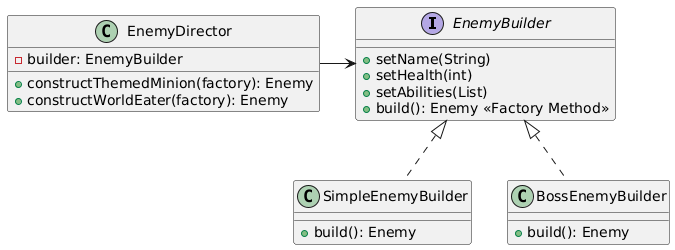

The diagram above was rendered by PlantUML. Its source (embedded in the PNG):
@startuml
interface EnemyBuilder {
  +setName(String)
  +setHealth(int)
  +setAbilities(List)
  +build(): Enemy <<Factory Method>>
}

class SimpleEnemyBuilder implements EnemyBuilder {
  +build(): Enemy
}

class BossEnemyBuilder implements EnemyBuilder {
  +build(): Enemy
}

class EnemyDirector {
  -builder: EnemyBuilder
  +constructThemedMinion(factory): Enemy
  +constructWorldEater(factory): Enemy
}

EnemyDirector -> EnemyBuilder
@enduml